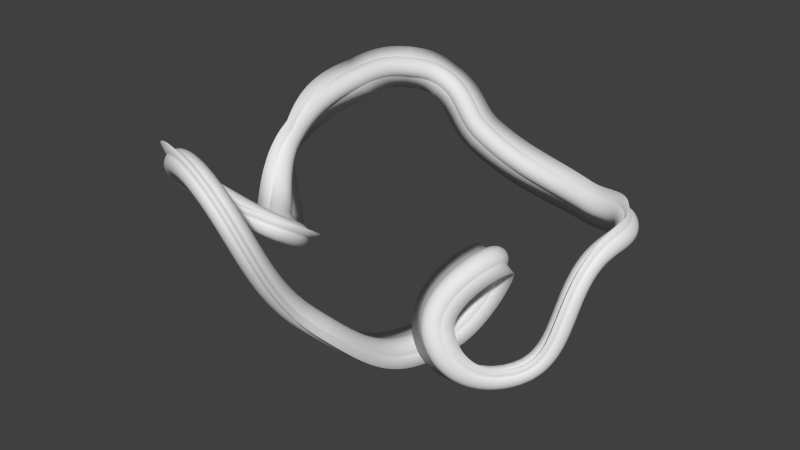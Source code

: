 # Source: BallTunnel.blend  (saved by Blender 2.75.0; exported with 4.5.12 LTS)
import bpy
from mathutils import Matrix  # noqa: F401  (used for matrix-valued properties, if any)

bpy.ops.wm.read_factory_settings(use_empty=True)
scene = bpy.context.scene
scene.name = 'Scene'

# ---- collections
col_collection_1 = bpy.data.collections.new('Collection 1'); scene.collection.children.link(col_collection_1)

# ---- world
world_world = bpy.data.worlds.new('World'); scene.world = world_world
world_world.color = (0.05088, 0.05088, 0.05088)
world_world.use_sun_shadow = False
world_world.sun_shadow_jitter_overblur = 0.0
world_world.cycles.sampling_method = 'MANUAL'
world_world.cycles.sample_map_resolution = 256

# ---- meshes
me_cylinder = bpy.data.meshes.new('Cylinder')
me_cylinder.from_pydata([(-0.25, 0.8957, 0.0), (0.25, 0.8957, 0.0), (0.25, 1.0, 0.0), (-0.25, 1.0, 0.0), (0.25, 0.0, -1.974), (-0.25, 0.0, -1.974), (0.25, 0.1951, -0.9808), (-0.25, 0.1951, -0.9808), (0.25, 0.3827, -0.9239), (-0.25, 0.3827, -0.9239), (0.25, 0.5556, -0.8315), (-0.25, 0.5556, -0.8315), (0.25, 0.7071, -0.7071), (-0.25, 0.7071, -0.7071), (0.25, 0.8315, -0.5556), (-0.25, 0.8315, -0.5556), (0.25, 0.9239, -0.3827), (-0.25, 0.9239, -0.3827), (0.25, 0.9808, -0.1951), (-0.25, 0.9808, -0.1951), (0.25, 0.0, -0.8957), (-0.25, 0.0, -0.8957), (0.25, 0.1745, -0.8771), (-0.25, 0.1745, -0.8771), (0.25, 0.3422, -0.8262), (-0.25, 0.3422, -0.8262), (0.25, 0.4968, -0.7435), (-0.25, 0.4968, -0.7435), (0.25, 0.6323, -0.6323), (-0.25, 0.6323, -0.6323), (0.25, 0.7435, -0.4968), (-0.25, 0.7435, -0.4968), (0.25, 0.8262, -0.3422), (-0.25, 0.8262, -0.3422), (0.25, 0.8771, -0.1745), (-0.25, 0.8771, -0.1745), (0.25, 0.8914, -0.08779), (-0.25, 0.8914, -0.08779), (0.25, 0.8571, -0.26), (-0.25, 0.8571, -0.26), (0.25, 0.7899, -0.4222), (-0.25, 0.7899, -0.4222), (0.25, 0.6924, -0.5682), (-0.25, 0.6924, -0.5682), (0.25, 0.5682, -0.6924), (-0.25, 0.5682, -0.6924), (0.25, 0.4222, -0.7899), (-0.25, 0.4222, -0.7899), (0.25, 0.26, -0.8571), (-0.25, 0.26, -0.8571), (0.25, 0.08779, -0.8914), (-0.25, 0.08779, -0.8914)], [], [(40, 32, 33, 41), (42, 30, 31, 43), (44, 28, 29, 45), (46, 26, 27, 47), (48, 24, 25, 49), (50, 22, 23, 51), (4, 5, 7, 6), (6, 7, 9, 8), (8, 9, 11, 10), (10, 11, 13, 12), (38, 34, 35, 39), (12, 13, 15, 14), (36, 1, 0, 37), (14, 15, 17, 16), (18, 19, 3, 2), (16, 17, 19, 18), (34, 36, 37, 35), (32, 38, 39, 33), (30, 40, 41, 31), (28, 42, 43, 29), (26, 44, 45, 27), (24, 46, 47, 25), (22, 48, 49, 23), (20, 50, 51, 21)])
me_cylinder.polygons.foreach_set('use_smooth', [True] * 24)
me_cylinder.use_remesh_preserve_volume = False
me_cylinder.use_remesh_preserve_attributes = False
me_cylinder.use_mirror_vertex_groups = False
me_cylinder.update()

# ---- curves / text
cu_beziercurve = bpy.data.curves.new('BezierCurve', 'CURVE')
cu_beziercurve.dimensions = '3D'
_sp = cu_beziercurve.splines.new('BEZIER'); _sp.bezier_points.add(16)
_sp.bezier_points.foreach_set('co', [7.108, -9.036, -0.6118, 4.376, -15.15, -9.54, -0.239, -20.58, -4.326, 0.8559, -13.58, -0.3851, -2.098, -17.07, -7.115, -4.382, -30.44, -0.3366, -8.459, -36.09, 11.82, -15.38, -30.19, 7.064, -9.136, -27.97, 4.614, -15.94, -21.84, 1.741, -20.22, -15.96, 5.58, -20.99, -5.583, 8.299, -19.5, -0.1805, 8.109, -16.99, 2.262, 6.753, -11.2, 0.9914, 2.978, 1.383, -0.1151, -0.06003, 6.891, -2.848, 0.5069])
_sp.bezier_points.foreach_set('handle_left', [7.39, -6.98, 0.7016, 6.749, -11.55, -8.892, 0.9028, -21.31, -7.496, 2.064, -15.88, 1.423, -0.979, -14.21, -6.288, -2.999, -26.41, -4.451, -3.479, -36.98, 9.734, -16.07, -33.1, 9.725, -9.552, -30.23, 6.145, -13.43, -24.6, 1.399, -19.23, -18.76, 4.377, -21.41, -9.733, 7.827, -20.57, -2.035, 8.564, -18.2, 1.88, 7.482, -13.7, 1.362, 4.052, -3.483, 1.265, 0.3114, 5.58, -0.8292, 0.6286])
_sp.bezier_points.foreach_set('handle_right', [6.607, -12.68, -2.941, 2.498, -17.99, -10.05, -1.288, -19.91, -1.414, -0.3565, -11.27, -2.2, -4.182, -22.39, -8.657, -5.659, -34.16, 3.468, -12.11, -35.44, 13.35, -14.91, -28.18, 5.234, -8.571, -24.91, 2.533, -18.09, -19.47, 2.034, -21.51, -12.29, 7.152, -20.77, -3.418, 8.545, -18.78, 1.06, 7.806, -14.72, 2.978, 5.385, -6.582, 0.3065, 0.9928, 3.696, -0.7712, -0.2366, 8.228, -4.906, 0.3828])
for _p, _l, _r in zip(_sp.bezier_points, ['AUTO', 'AUTO', 'AUTO', 'AUTO', 'AUTO', 'AUTO', 'AUTO', 'AUTO', 'AUTO', 'AUTO', 'AUTO', 'AUTO', 'AUTO', 'AUTO', 'AUTO', 'AUTO', 'AUTO'], ['AUTO', 'AUTO', 'AUTO', 'AUTO', 'AUTO', 'AUTO', 'AUTO', 'AUTO', 'AUTO', 'AUTO', 'AUTO', 'AUTO', 'AUTO', 'AUTO', 'AUTO', 'AUTO', 'AUTO']): _p.handle_left_type = _l; _p.handle_right_type = _r
_sp.bezier_points.foreach_set('tilt', [-0.3911, -0.3911, -0.3911, -0.3911, -0.3911, -0.3911, -0.3911, -0.3911, -1.106, -1.105, 0.0, -0.9834, -0.507, -0.7625, -0.6098, 0.0, 0.0])
_sp.order_u = 0
_sp.order_v = 0
_sp.use_cyclic_u = True
cu_beziercurve.use_path = True
cu_beziercurve.use_path_clamp = True
cu_beziercurve.bevel_resolution = 0
cu_beziercurve.fill_mode = 'HALF'

# ---- objects
ob_beziercurve = bpy.data.objects.new('BezierCurve', cu_beziercurve)
ob_balltunnel = bpy.data.objects.new('BallTunnel', me_cylinder)

# ---- transforms, parenting, visibility, modifiers, constraints
ob_beziercurve.location = (0.0, 0.0, 0.0)
ob_beziercurve.show_texture_space = True
ob_beziercurve.lineart.crease_threshold = 0.0
ob_balltunnel.location = (0.0, 0.0, 0.0)
ob_balltunnel.lineart.crease_threshold = 0.0
_m = ob_balltunnel.modifiers.new('Mirror', 'MIRROR')
_m.use_axis = (False, True, True)
_m.use_clip = True
_m = ob_balltunnel.modifiers.new('Array', 'ARRAY')
_m.fit_type = 'FIT_CURVE'
_m.curve = ob_beziercurve
_m.constant_offset_displace = (0.0, 0.0, 0.0)
_m.use_merge_vertices = True
_m.merge_threshold = 0.05
_m = ob_balltunnel.modifiers.new('Curve', 'CURVE')
_m.object = ob_beziercurve

# ---- collection membership
col_collection_1.objects.link(ob_beziercurve)
col_collection_1.objects.link(ob_balltunnel)

# ---- scene / render settings (as saved in the file)
scene.frame_start = 1; scene.frame_end = 250; scene.frame_set(1)
scene.render.engine = 'BLENDER_EEVEE_NEXT'
scene.render.resolution_percentage = 50
scene.render.dither_intensity = 0.0
scene.cycles.use_denoising = False
scene.cycles.samples = 10
scene.cycles.sampling_pattern = 'TABULATED_SOBOL'
scene.cycles.light_sampling_threshold = 0.0
scene.cycles.use_adaptive_sampling = False
scene.cycles.use_light_tree = False
scene.cycles.blur_glossy = 0.0
scene.cycles.pixel_filter_type = 'GAUSSIAN'
scene.cycles.sample_clamp_indirect = 0.0
scene.view_settings.view_transform = 'Standard'
bpy.context.view_layer.update()

# ---- added for rendering (the .blend has no active camera and no usable light): camera, sun
cam_auto = bpy.data.cameras.new('AutoCamera')
cam_auto.lens = 50.0
cam_auto.sensor_width = 36.0
cam_auto.clip_end = 1000.0
ob_auto_camera = bpy.data.objects.new('AutoCamera', cam_auto)
scene.collection.objects.link(ob_auto_camera)
ob_auto_camera.location = (46.2659, -80.5011, 43.9058)
ob_auto_camera.rotation_euler = (1.09748, -7.21219e-08, 0.694738)
scene.camera = ob_auto_camera
light_auto_sun = bpy.data.lights.new('AutoSun', 'SUN')
light_auto_sun.energy = 3.0
light_auto_sun.angle = 0.0523599
ob_auto_sun = bpy.data.objects.new('AutoSun', light_auto_sun)
scene.collection.objects.link(ob_auto_sun)
ob_auto_sun.rotation_euler = (0.872665, 0.174533, 0.523599)
bpy.context.view_layer.update()
